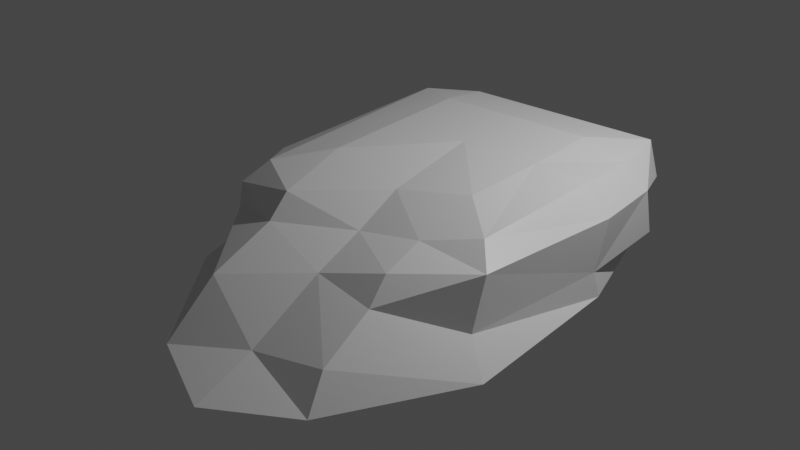 # Source: castle_hill.blend  (saved by Blender 2.92.15; exported with 4.5.12 LTS)
import bpy
from mathutils import Matrix  # noqa: F401  (used for matrix-valued properties, if any)

bpy.ops.wm.read_factory_settings(use_empty=True)
scene = bpy.context.scene
scene.name = 'Scene'

# ---- collections
col_collection = bpy.data.collections.new('Collection'); scene.collection.children.link(col_collection)

# ---- materials (node trees are filled in below, after node groups)
mat_material = bpy.data.materials.new('Material')
mat_material.alpha_threshold = 0.0
mat_material.use_transparent_shadow = False
mat_material.line_color = (0.0, 0.0, 0.0, 1.0)

# ---- material node trees
mat_material.use_nodes = True; mat_material.node_tree.nodes.clear()
_N = mat_material.node_tree.nodes; _L = mat_material.node_tree.links
n0 = _N.new('ShaderNodeOutputMaterial'); n0.name = 'Material Output'; n0.location = (300, 300)
n1 = _N.new('ShaderNodeBsdfPrincipled'); n1.name = 'Principled BSDF'; n1.location = (10, 300)
n1.distribution = 'GGX'
n1.subsurface_method = 'BURLEY'
n1.inputs[2].default_value = 0.4
n1.inputs[3].default_value = 1.45
n1.inputs[27].default_value = (0.0, 0.0, 0.0, 1.0)
n1.inputs[28].default_value = 1.0
_L.new(n1.outputs[0], n0.inputs[0])
n0.is_active_output = True

# ---- world
world_world = bpy.data.worlds.new('World'); scene.world = world_world
world_world.use_nodes = True; world_world.node_tree.nodes.clear()
_N = world_world.node_tree.nodes; _L = world_world.node_tree.links
n0 = _N.new('ShaderNodeOutputWorld'); n0.name = 'World Output'; n0.location = (300, 300)
n1 = _N.new('ShaderNodeBackground'); n1.name = 'Background'; n1.location = (10, 300)
n1.inputs[0].default_value = (0.05088, 0.05088, 0.05088, 1.0)
_L.new(n1.outputs[0], n0.inputs[0])
n0.is_active_output = True
world_world.color = (0.05088, 0.05088, 0.05088)
world_world.use_sun_shadow = False
world_world.sun_shadow_jitter_overblur = 0.0

# ---- lights
light_light = bpy.data.lights.new('Light', 'POINT')
light_light.transmission_factor = 0.0
light_light.energy = 1000.0
light_light.shadow_soft_size = 0.1
light_light.shadow_maximum_resolution = 0.006
light_light.use_absolute_resolution = True

# ---- meshes
me_cube = bpy.data.meshes.new('Cube')
me_cube.from_pydata([(0.6779, 0.9344, -0.9265), (1.019, -1.182, -1.0), (-0.9555, 0.948, -0.98), (-0.7701, -0.8279, 0.8249), (-0.9814, -1.182, -1.0), (-1.016, -0.2336, -1.01), (9.313e-10, 1.0, -1.0), (-0.8323, -1.028, -0.0001022), (-0.8286, 0.8275, -0.4691), (0.01423, -0.9435, 0.3235), (0.8236, -0.001104, 0.92), (0.06471, -2.18, -1.063), (-0.8216, 0.6884, 0.8078), (0.7601, 0.8432, 0.807), (-0.01838, 1.0, -0.2723), (9.313e-10, -5.96e-08, 1.0), (-0.5, 0.8754, -0.8754), (0.7659, 0.7779, -0.4531), (-0.8566, -0.9734, 0.4583), (0.8492, -1.055, -0.503), (-0.4214, -1.042, 0.7712), (0.7206, -0.7934, 0.7425), (0.5644, -1.93, -1.0), (0.8751, 0.4981, -0.879), (0.836, 0.8203, 0.1236), (-0.8363, -1.086, -0.5), (0.8491, -0.9456, 0.4412), (-0.8783, 0.8645, 0.4876), (0.4055, -0.9221, 0.533), (0.8203, 0.4572, 0.8198), (-0.4356, -1.929, -1.0), (-0.5032, 0.8368, 0.8361), (1.017, -0.1078, -1.004), (0.4106, 0.9403, -0.383), (-0.5067, 0.9813, -0.3273), (0.9896, -0.1262, -0.5108), (1.002, -0.03514, 0.4536), (-1.009, 0.5373, 0.4685), (-0.421, -1.599, -0.123), (0.4629, -1.379, -0.02922), (0.01679, -1.757, -0.7942), (0.03397, -1.286, -0.006557), (0.01843, -0.643, 0.7702), (0.5002, 0.4992, 1.0), (0.4999, 1.57e-06, 0.9995), (-0.4972, 0.5011, 0.9998), (0.4553, -0.5421, 0.9569), (0.4417, -1.225, 0.3738), (0.4961, -1.747, -0.5013), (-0.9907, -0.5042, 0.5162), (-0.9793, 0.3636, -0.4652), (0.9706, 0.4439, 0.395), (0.9877, 0.4922, -0.5036), (-0.4507, 0.9552, 0.4285), (0.5, 1.0, 0.5), (-0.4227, -1.181, 0.3488), (-0.4972, -0.5465, 1.0)], [], [(56, 3, 20), (20, 18, 55), (37, 12, 27), (36, 21, 26), (54, 13, 24), (35, 26, 19), (51, 35, 52), (29, 36, 51), (23, 32, 6), (37, 8, 50), (49, 12, 37), (48, 41, 40), (47, 9, 41), (42, 28, 46), (45, 15, 43), (13, 45, 43), (12, 45, 31), (29, 44, 10), (13, 43, 29), (44, 21, 10), (15, 46, 44), (26, 47, 39), (26, 28, 47), (22, 40, 11), (1, 48, 22), (19, 39, 48), (38, 4, 30), (40, 30, 11), (41, 38, 40), (49, 37, 50), (18, 49, 7), (3, 49, 18), (25, 5, 4), (7, 49, 25), (5, 50, 2), (1, 22, 30), (32, 1, 4), (22, 11, 30), (30, 4, 1), (6, 0, 23), (16, 6, 5), (5, 2, 16), (13, 51, 24), (23, 35, 32), (0, 52, 23), (17, 51, 52), (32, 19, 1), (53, 14, 34), (8, 53, 34), (12, 53, 27), (16, 14, 6), (8, 16, 2), (6, 33, 0), (53, 33, 14), (53, 13, 54), (4, 5, 32), (5, 6, 32), (37, 27, 8), (55, 7, 38), (9, 55, 41), (42, 20, 9), (15, 56, 42), (45, 3, 56), (20, 3, 18), (33, 24, 17), (53, 31, 13), (35, 36, 26), (51, 36, 35), (29, 10, 36), (49, 3, 12), (38, 7, 25), (48, 39, 41), (47, 28, 9), (42, 9, 28), (43, 15, 44), (13, 31, 45), (29, 43, 44), (46, 28, 21), (44, 46, 21), (15, 42, 46), (39, 47, 41), (26, 21, 28), (22, 48, 40), (1, 19, 48), (19, 26, 39), (38, 25, 4), (40, 38, 30), (5, 49, 50), (25, 49, 5), (2, 50, 8), (13, 29, 51), (23, 52, 35), (0, 17, 52), (17, 24, 51), (32, 35, 19), (8, 27, 53), (12, 31, 53), (16, 34, 14), (8, 34, 16), (33, 17, 0), (6, 14, 33), (33, 54, 24), (53, 54, 33), (36, 10, 21), (55, 18, 7), (41, 55, 38), (9, 20, 55), (42, 56, 20), (15, 45, 56), (45, 12, 3)])
_uv = me_cube.uv_layers.new(name='UVMap')
_uv.uv.foreach_set('vector', [0.8125, 0.6875, 0.875, 0.7353, 0.8125, 0.75, 0.625, 0.9375, 0.5625, 1.0, 0.5625, 0.9375, 0.5593, 0.1873, 0.625, 0.2395, 0.5625, 0.25, 0.5583, 0.6308, 0.625, 0.7378, 0.5605, 0.75, 0.5625, 0.4375, 0.6298, 0.5, 0.5195, 0.5, 0.4375, 0.6429, 0.5605, 0.75, 0.4375, 0.75, 0.5534, 0.5625, 0.4375, 0.6429, 0.4375, 0.5625, 0.625, 0.5625, 0.5583, 0.6308, 0.5534, 0.5625, 0.375, 0.5625, 0.375, 0.6375, 0.375, 0.375, 0.5593, 0.1873, 0.4405, 0.25, 0.4438, 0.1771, 0.5645, 0.0625, 0.625, 0.2395, 0.5593, 0.1873, 0.4375, 0.8125, 0.5452, 0.875, 0.4375, 0.875, 0.5625, 0.8125, 0.625, 0.875, 0.5452, 0.875, 0.75, 0.6875, 0.6875, 0.75, 0.6875, 0.6875, 0.8125, 0.5624, 0.75, 0.625, 0.6875, 0.5625, 0.6298, 0.5, 0.8125, 0.5624, 0.6875, 0.5625, 0.875, 0.5105, 0.8125, 0.5624, 0.8125, 0.5, 0.625, 0.5625, 0.6875, 0.625, 0.625, 0.625, 0.6298, 0.5, 0.6875, 0.5625, 0.625, 0.5625, 0.6875, 0.625, 0.625, 0.7378, 0.625, 0.625, 0.75, 0.625, 0.6875, 0.6875, 0.6875, 0.625, 0.5605, 0.75, 0.5625, 0.8125, 0.5, 0.8125, 0.5605, 0.75, 0.625, 0.8125, 0.5625, 0.8125, 0.375, 0.8125, 0.4375, 0.875, 0.375, 0.875, 0.375, 0.75, 0.4375, 0.8125, 0.375, 0.8125, 0.4375, 0.75, 0.5, 0.8125, 0.4375, 0.8125, 0.4864, 0.9375, 0.375, 1.0, 0.375, 0.9375, 0.4375, 0.875, 0.375, 0.9375, 0.375, 0.875, 0.5452, 0.875, 0.4864, 0.9375, 0.4375, 0.875, 0.5645, 0.0625, 0.5593, 0.1873, 0.4438, 0.1771, 0.5625, 0.0, 0.5645, 0.0625, 0.5, 0.0, 0.625, 0.01471, 0.5645, 0.0625, 0.5625, 0.0, 0.4375, 0.0, 0.375, 0.09789, 0.375, 0.0, 0.5, 0.0, 0.5645, 0.0625, 0.4375, 0.0, 0.375, 0.09789, 0.4438, 0.1771, 0.375, 0.2435, 0.375, 0.75, 0.375, 0.8125, 0.375, 0.9375, 0.375, 0.6375, 0.375, 0.75, 0.375, 1.0, 0.375, 0.8125, 0.375, 0.875, 0.375, 0.9375, 0.375, 0.9375, 0.375, 1.0, 0.375, 0.75, 0.375, 0.375, 0.375, 0.469, 0.375, 0.5625, 0.375, 0.3125, 0.375, 0.375, 0.375, 0.09789, 0.375, 0.09789, 0.375, 0.2435, 0.375, 0.3125, 0.6298, 0.5, 0.5534, 0.5625, 0.5195, 0.5, 0.375, 0.5625, 0.4375, 0.6429, 0.375, 0.6375, 0.375, 0.469, 0.4375, 0.5625, 0.375, 0.5625, 0.4375, 0.5, 0.5534, 0.5625, 0.4375, 0.5625, 0.375, 0.6375, 0.4375, 0.75, 0.375, 0.75, 0.5625, 0.3189, 0.4658, 0.375, 0.4565, 0.3125, 0.4405, 0.25, 0.5625, 0.3189, 0.4565, 0.3125, 0.625, 0.2395, 0.5625, 0.3189, 0.5625, 0.25, 0.375, 0.3125, 0.4658, 0.375, 0.375, 0.375, 0.4405, 0.25, 0.375, 0.3125, 0.375, 0.2435, 0.375, 0.375, 0.4511, 0.4375, 0.375, 0.469, 0.5625, 0.3189, 0.4511, 0.4375, 0.4658, 0.375, 0.5625, 0.3189, 0.625, 0.4952, 0.5625, 0.4375, 0.375, 1.0, 0.375, 0.09789, 0.375, 0.6375, 0.375, 0.09789, 0.375, 0.375, 0.375, 0.6375, 0.5593, 0.1873, 0.5625, 0.25, 0.4405, 0.25, 0.5625, 0.9375, 0.5, 1.0, 0.4864, 0.9375, 0.625, 0.875, 0.5625, 0.9375, 0.5452, 0.875, 0.75, 0.6875, 0.8125, 0.75, 0.75, 0.75, 0.75, 0.625, 0.8125, 0.6875, 0.75, 0.6875, 0.8125, 0.5624, 0.875, 0.7353, 0.8125, 0.6875, 0.625, 0.9375, 0.625, 1.0, 0.5625, 1.0, 0.4511, 0.4375, 0.5195, 0.5, 0.4375, 0.5, 0.5625, 0.3189, 0.625, 0.3125, 0.625, 0.4952, 0.4375, 0.6429, 0.5583, 0.6308, 0.5605, 0.75, 0.5534, 0.5625, 0.5583, 0.6308, 0.4375, 0.6429, 0.625, 0.5625, 0.625, 0.625, 0.5583, 0.6308, 0.5645, 0.0625, 0.625, 0.01471, 0.625, 0.2395, 0.4864, 0.9375, 0.5, 1.0, 0.4375, 1.0, 0.4375, 0.8125, 0.5, 0.8125, 0.5452, 0.875, 0.5625, 0.8125, 0.625, 0.8125, 0.625, 0.875, 0.75, 0.6875, 0.75, 0.75, 0.6875, 0.75, 0.6875, 0.5625, 0.75, 0.625, 0.6875, 0.625, 0.6298, 0.5, 0.8125, 0.5, 0.8125, 0.5624, 0.625, 0.5625, 0.6875, 0.5625, 0.6875, 0.625, 0.6875, 0.6875, 0.6875, 0.75, 0.625, 0.7378, 0.6875, 0.625, 0.6875, 0.6875, 0.625, 0.7378, 0.75, 0.625, 0.75, 0.6875, 0.6875, 0.6875, 0.5, 0.8125, 0.5625, 0.8125, 0.5452, 0.875, 0.5605, 0.75, 0.625, 0.7378, 0.625, 0.8125, 0.375, 0.8125, 0.4375, 0.8125, 0.4375, 0.875, 0.375, 0.75, 0.4375, 0.75, 0.4375, 0.8125, 0.4375, 0.75, 0.5605, 0.75, 0.5, 0.8125, 0.4864, 0.9375, 0.4375, 1.0, 0.375, 1.0, 0.4375, 0.875, 0.4864, 0.9375, 0.375, 0.9375, 0.375, 0.09789, 0.5645, 0.0625, 0.4438, 0.1771, 0.4375, 0.0, 0.5645, 0.0625, 0.375, 0.09789, 0.375, 0.2435, 0.4438, 0.1771, 0.4405, 0.25, 0.6298, 0.5, 0.625, 0.5625, 0.5534, 0.5625, 0.375, 0.5625, 0.4375, 0.5625, 0.4375, 0.6429, 0.375, 0.469, 0.4375, 0.5, 0.4375, 0.5625, 0.4375, 0.5, 0.5195, 0.5, 0.5534, 0.5625, 0.375, 0.6375, 0.4375, 0.6429, 0.4375, 0.75, 0.4405, 0.25, 0.5625, 0.25, 0.5625, 0.3189, 0.625, 0.2395, 0.625, 0.3125, 0.5625, 0.3189, 0.375, 0.3125, 0.4565, 0.3125, 0.4658, 0.375, 0.4405, 0.25, 0.4565, 0.3125, 0.375, 0.3125, 0.4511, 0.4375, 0.4375, 0.5, 0.375, 0.469, 0.375, 0.375, 0.4658, 0.375, 0.4511, 0.4375, 0.4511, 0.4375, 0.5625, 0.4375, 0.5195, 0.5, 0.5625, 0.3189, 0.5625, 0.4375, 0.4511, 0.4375, 0.5583, 0.6308, 0.625, 0.625, 0.625, 0.7378, 0.5625, 0.9375, 0.5625, 1.0, 0.5, 1.0, 0.5452, 0.875, 0.5625, 0.9375, 0.4864, 0.9375, 0.625, 0.875, 0.625, 0.9375, 0.5625, 0.9375, 0.75, 0.6875, 0.8125, 0.6875, 0.8125, 0.75, 0.75, 0.625, 0.8125, 0.5624, 0.8125, 0.6875, 0.8125, 0.5624, 0.875, 0.5105, 0.875, 0.7353])
me_cube.materials.append(mat_material)
me_cube.use_remesh_preserve_volume = False
me_cube.use_remesh_preserve_attributes = False
me_cube.use_mirror_vertex_groups = False
me_cube.update()

# ---- objects
ob_cube = bpy.data.objects.new('Cube', me_cube)
ob_light = bpy.data.objects.new('Light', light_light)

# ---- transforms, parenting, visibility, modifiers, constraints
ob_cube.location = (0.0, 0.0, 0.0)
ob_cube.scale = (2.47, 2.47, 0.7609)
ob_cube.lock_rotations_4d = False
ob_cube.empty_display_type = 'ARROWS'
ob_cube.lineart.crease_threshold = 0.0
ob_light.location = (4.076, 1.005, 5.904)
ob_light.rotation_euler = (0.6503, 0.05522, 1.866)
ob_light.lock_rotations_4d = False
ob_light.empty_display_type = 'ARROWS'
ob_light.color = (0.0, 0.0, 0.0, 0.0)
ob_light.lineart.crease_threshold = 0.0

# ---- collection membership
col_collection.objects.link(ob_cube)
col_collection.objects.link(ob_light)

# ---- scene / render settings (as saved in the file)
scene.frame_start = 1; scene.frame_end = 250; scene.frame_set(1)
scene.render.engine = 'BLENDER_EEVEE_NEXT'
scene.cycles.use_denoising = False
scene.cycles.samples = 128
scene.cycles.sampling_pattern = 'TABULATED_SOBOL'
scene.cycles.use_adaptive_sampling = False
scene.cycles.use_light_tree = False
scene.view_settings.view_transform = 'Filmic'
bpy.context.view_layer.update()

# ---- added for rendering (the .blend has no active camera): camera
cam_auto = bpy.data.cameras.new('AutoCamera')
cam_auto.lens = 50.0
cam_auto.sensor_width = 36.0
cam_auto.clip_end = 1000.0
ob_auto_camera = bpy.data.objects.new('AutoCamera', cam_auto)
scene.collection.objects.link(ob_auto_camera)
ob_auto_camera.location = (8.75009, -11.9528, 6.97328)
ob_auto_camera.rotation_euler = (1.09748, -7.21219e-08, 0.694738)
scene.camera = ob_auto_camera
bpy.context.view_layer.update()
